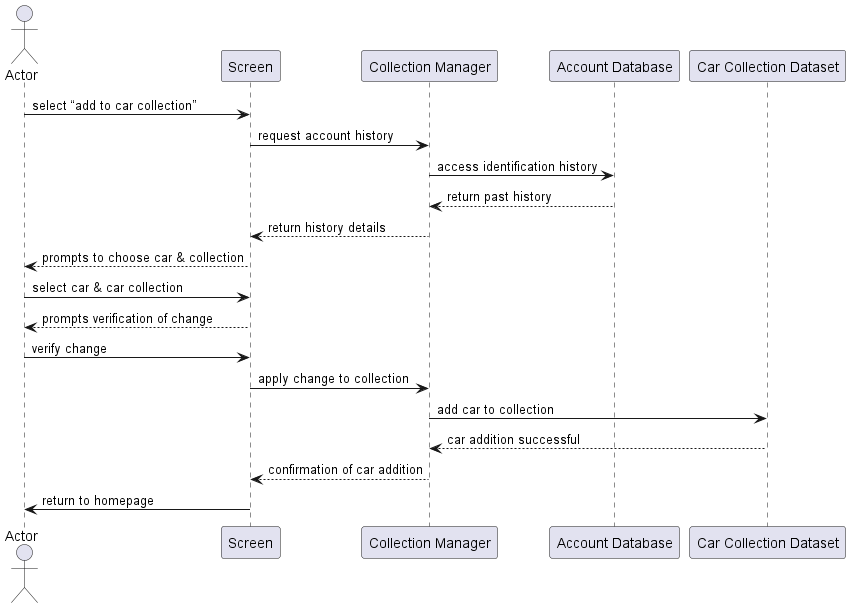

The diagram above was rendered by PlantUML. Its source (embedded in the PNG):
@startuml
actor Actor as actor1
participant “Screen” as display
participant “Collection Manager” as CM
participant “Account Database” as AD
participant “Car Collection Dataset” as CCD
actor1 -> display: select “add to car collection”
display-> CM: request account history
CM  -> AD:  access identification history
AD --> CM: return past history
CM --> display: return history details
display --> actor1: prompts to choose car & collection
actor1 -> display: select car & car collection
display --> actor1: prompts verification of change
actor1 -> display: verify change
display -> CM: apply change to collection
CM -> CCD: add car to collection
CCD --> CM: car addition successful
CM --> display: confirmation of car addition
display -> actor1: return to homepage
@enduml